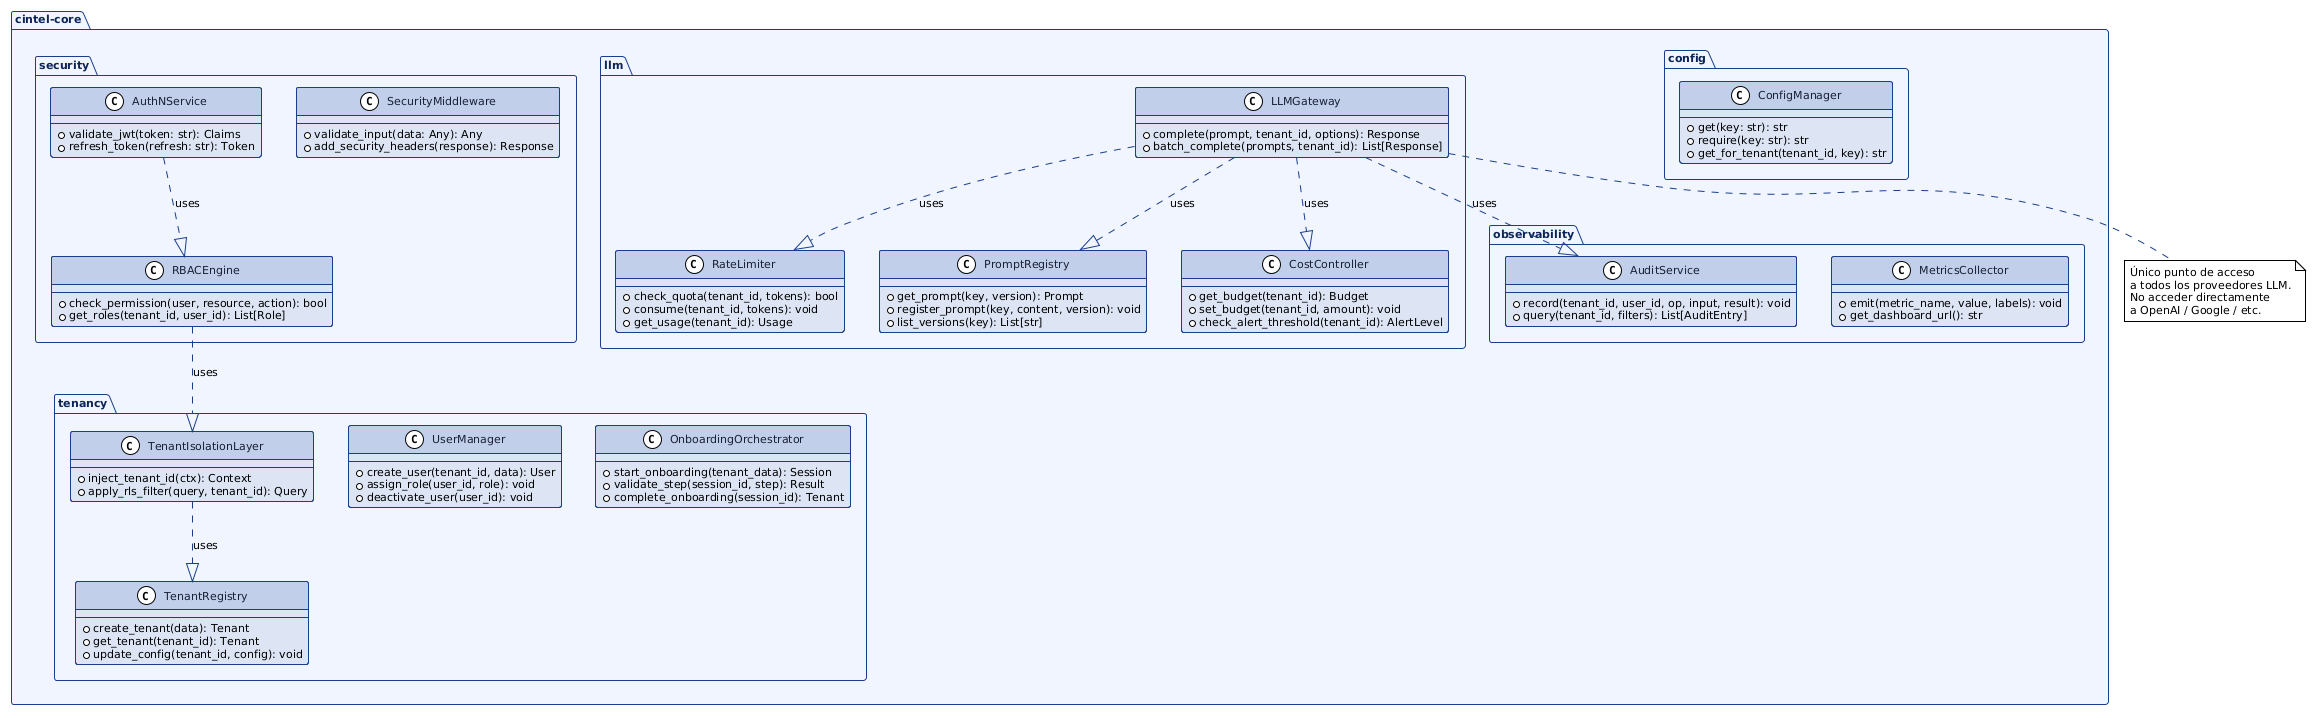

The diagram above was rendered by PlantUML. Its source (embedded in the PNG):
@startuml
!theme plain
skinparam backgroundColor white
skinparam shadowing false
skinparam defaultFontName "Segoe UI"
skinparam defaultFontSize 11
skinparam ArrowColor #1a3f8a

skinparam package {
  BackgroundColor #f0f4ff
  BorderColor #1a3f8a
  FontColor #0d2558
  FontStyle bold
}

skinparam class {
  BackgroundColor #dce5f5
  BorderColor #1a3f8a
  FontColor #1a2035
  HeaderBackgroundColor #c0cfea
}

package "cintel-core" {

  package "security" {
    class AuthNService {
      +validate_jwt(token: str): Claims
      +refresh_token(refresh: str): Token
    }
    class RBACEngine {
      +check_permission(user, resource, action): bool
      +get_roles(tenant_id, user_id): List[Role]
    }
    class SecurityMiddleware {
      +validate_input(data: Any): Any
      +add_security_headers(response): Response
    }
  }

  package "tenancy" {
    class TenantRegistry {
      +create_tenant(data): Tenant
      +get_tenant(tenant_id): Tenant
      +update_config(tenant_id, config): void
    }
    class TenantIsolationLayer {
      +inject_tenant_id(ctx): Context
      +apply_rls_filter(query, tenant_id): Query
    }
    class UserManager {
      +create_user(tenant_id, data): User
      +assign_role(user_id, role): void
      +deactivate_user(user_id): void
    }
    class OnboardingOrchestrator {
      +start_onboarding(tenant_data): Session
      +validate_step(session_id, step): Result
      +complete_onboarding(session_id): Tenant
    }
  }

  package "llm" {
    class LLMGateway {
      +complete(prompt, tenant_id, options): Response
      +batch_complete(prompts, tenant_id): List[Response]
    }
    class RateLimiter {
      +check_quota(tenant_id, tokens): bool
      +consume(tenant_id, tokens): void
      +get_usage(tenant_id): Usage
    }
    class PromptRegistry {
      +get_prompt(key, version): Prompt
      +register_prompt(key, content, version): void
      +list_versions(key): List[str]
    }
    class CostController {
      +get_budget(tenant_id): Budget
      +set_budget(tenant_id, amount): void
      +check_alert_threshold(tenant_id): AlertLevel
    }
  }

  package "observability" {
    class AuditService {
      +record(tenant_id, user_id, op, input, result): void
      +query(tenant_id, filters): List[AuditEntry]
    }
    class MetricsCollector {
      +emit(metric_name, value, labels): void
      +get_dashboard_url(): str
    }
  }

  package "config" {
    class ConfigManager {
      +get(key: str): str
      +require(key: str): str
      +get_for_tenant(tenant_id, key): str
    }
  }

}

TenantIsolationLayer ..|> TenantRegistry : uses
LLMGateway ..|> RateLimiter : uses
LLMGateway ..|> PromptRegistry : uses
LLMGateway ..|> CostController : uses
LLMGateway ..|> AuditService : uses
AuthNService ..|> RBACEngine : uses
RBACEngine ..|> TenantIsolationLayer : uses

note bottom of LLMGateway
  Único punto de acceso
  a todos los proveedores LLM.
  No acceder directamente
  a OpenAI / Google / etc.
end note
@enduml